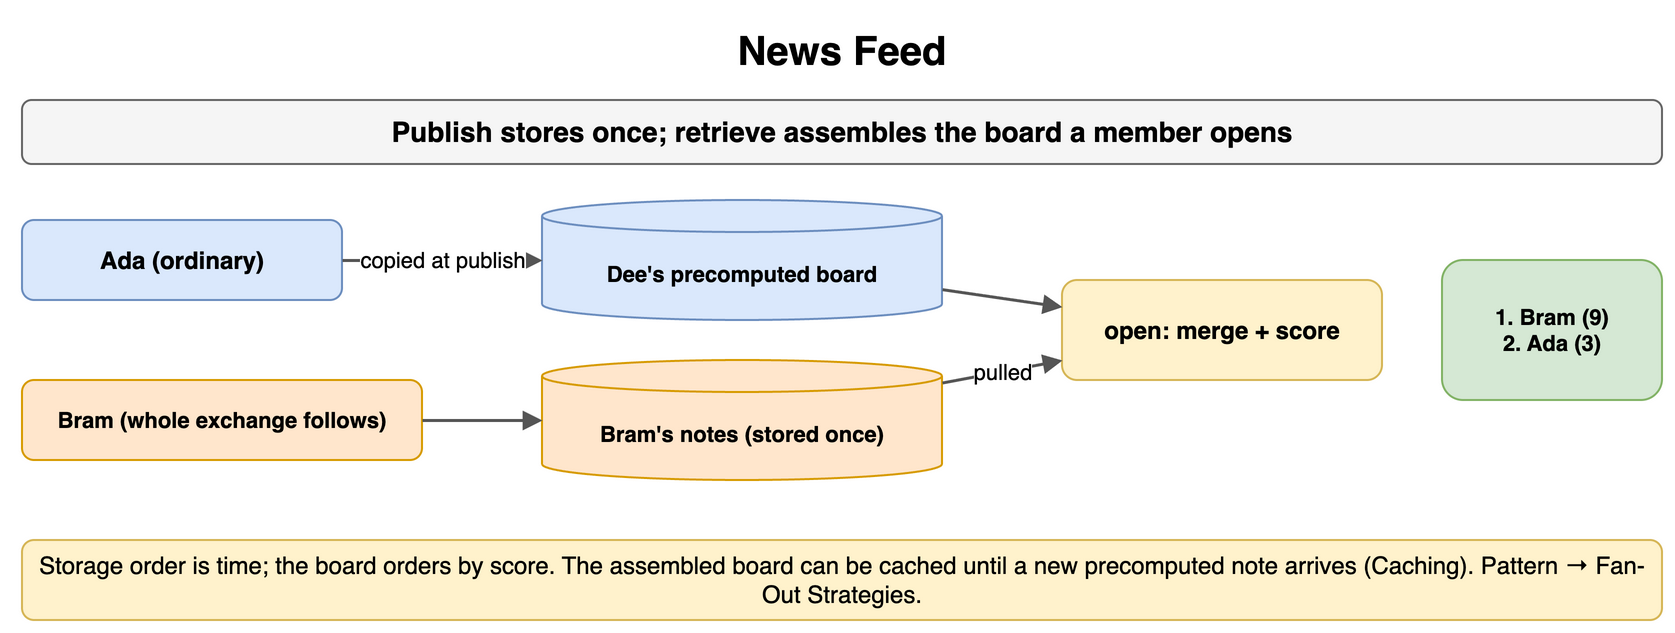

The diagram above was exported from draw.io. Its source (the exported page's mxGraphModel, read from the mxfile embedded in the PNG):
<mxGraphModel dx="900" dy="324" grid="1" gridSize="10" guides="1" tooltips="1" connect="1" arrows="1" fold="1" page="1" pageScale="1" pageWidth="900" pageHeight="324" math="0" shadow="0">
  <root>
    <mxCell id="0" />
    <mxCell id="1" parent="0" />
    <mxCell id="c1" value="News Feed" style="text;html=1;align=center;verticalAlign=middle;whiteSpace=wrap;fontSize=20;fontStyle=1;" vertex="1" parent="1">
      <mxGeometry x="40" y="10" width="820" height="30" as="geometry" />
    </mxCell>
    <mxCell id="c2" value="Publish stores once; retrieve assembles the board a member opens" style="rounded=1;whiteSpace=wrap;html=1;fillColor=#f5f5f5;strokeColor=#666666;fontStyle=1;fontSize=14;" vertex="1" parent="1">
      <mxGeometry x="40" y="50" width="820" height="32" as="geometry" />
    </mxCell>
    <mxCell id="c3" value="Ada (ordinary)" style="rounded=1;whiteSpace=wrap;html=1;fillColor=#dae8fc;strokeColor=#6c8ebf;fontSize=12;align=center;fontStyle=1;" vertex="1" parent="1">
      <mxGeometry x="40" y="110" width="160" height="40" as="geometry" />
    </mxCell>
    <mxCell id="c4" value="Bram (whole exchange follows)" style="rounded=1;whiteSpace=wrap;html=1;fillColor=#ffe6cc;strokeColor=#d79b00;fontSize=11;align=center;fontStyle=1;" vertex="1" parent="1">
      <mxGeometry x="40" y="190" width="200" height="40" as="geometry" />
    </mxCell>
    <mxCell id="c5" value="Dee's precomputed board" style="shape=cylinder3;whiteSpace=wrap;html=1;boundedLbl=1;backgroundOutline=1;size=8;fillColor=#dae8fc;strokeColor=#6c8ebf;fontStyle=1;fontSize=11;" vertex="1" parent="1">
      <mxGeometry x="300" y="100" width="200" height="60" as="geometry" />
    </mxCell>
    <mxCell id="c6" value="Bram's notes (stored once)" style="shape=cylinder3;whiteSpace=wrap;html=1;boundedLbl=1;backgroundOutline=1;size=8;fillColor=#ffe6cc;strokeColor=#d79b00;fontStyle=1;fontSize=11;" vertex="1" parent="1">
      <mxGeometry x="300" y="180" width="200" height="60" as="geometry" />
    </mxCell>
    <mxCell id="c7" value="copied at publish" style="endArrow=block;endSize=6;html=1;strokeWidth=1.5;strokeColor=#555555;fontSize=11;labelBackgroundColor=#ffffff;" edge="1" parent="1" source="c3" target="c5">
      <mxGeometry relative="1" as="geometry" />
    </mxCell>
    <mxCell id="c8" value="" style="endArrow=block;endSize=6;html=1;strokeWidth=1.5;strokeColor=#555555;fontSize=11;labelBackgroundColor=#ffffff;" edge="1" parent="1" source="c4" target="c6">
      <mxGeometry relative="1" as="geometry" />
    </mxCell>
    <mxCell id="c9" value="open: merge + score" style="rounded=1;whiteSpace=wrap;html=1;fillColor=#fff2cc;strokeColor=#d6b656;fontSize=12;align=center;fontStyle=1;" vertex="1" parent="1">
      <mxGeometry x="560" y="140" width="160" height="50" as="geometry" />
    </mxCell>
    <mxCell id="c10" value="" style="endArrow=block;endSize=6;html=1;strokeWidth=1.5;strokeColor=#555555;fontSize=11;labelBackgroundColor=#ffffff;" edge="1" parent="1" source="c5" target="c9">
      <mxGeometry relative="1" as="geometry" />
    </mxCell>
    <mxCell id="c11" value="pulled" style="endArrow=block;endSize=6;html=1;strokeWidth=1.5;strokeColor=#555555;fontSize=11;labelBackgroundColor=#ffffff;" edge="1" parent="1" source="c6" target="c9">
      <mxGeometry relative="1" as="geometry" />
    </mxCell>
    <mxCell id="c12" value="1. Bram (9)&lt;br&gt;2. Ada (3)" style="rounded=1;whiteSpace=wrap;html=1;fillColor=#d5e8d4;strokeColor=#82b366;fontSize=11;align=center;fontStyle=1;" vertex="1" parent="1">
      <mxGeometry x="750" y="130" width="110" height="70" as="geometry" />
    </mxCell>
    <mxCell id="c13" value="Storage order is time; the board orders by score. The assembled board can be cached until a new precomputed note arrives (Caching). Pattern → Fan-Out Strategies." style="rounded=1;whiteSpace=wrap;html=1;fillColor=#fff2cc;strokeColor=#d6b656;fontSize=12;align=center;" vertex="1" parent="1">
      <mxGeometry x="40" y="270" width="820" height="40" as="geometry" />
    </mxCell>
  </root>
</mxGraphModel>